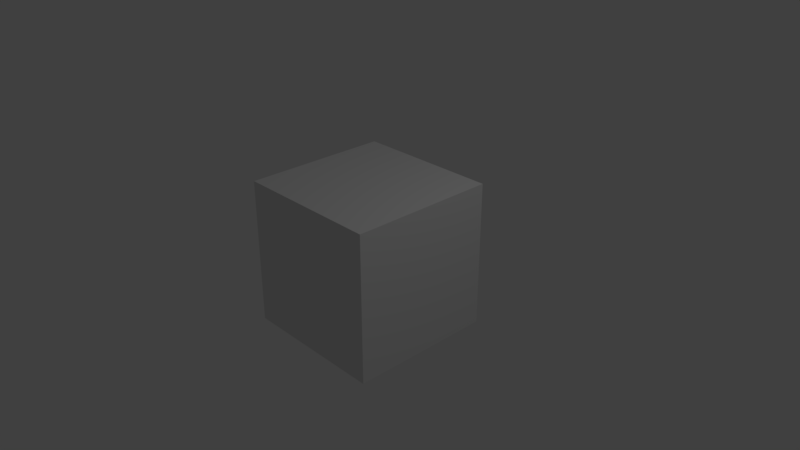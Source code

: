 # Source: pretty-img.blend  (saved by Blender 2.79.0; exported with 4.5.12 LTS)
import bpy
from mathutils import Matrix  # noqa: F401  (used for matrix-valued properties, if any)

bpy.ops.wm.read_factory_settings(use_empty=True)
scene = bpy.context.scene
scene.name = 'Scene'

# ---- collections
col_collection_1 = bpy.data.collections.new('Collection 1'); scene.collection.children.link(col_collection_1)

# ---- materials (node trees are filled in below, after node groups)
mat_material = bpy.data.materials.new('Material')
mat_material.alpha_threshold = 0.0
mat_material.use_transparent_shadow = False
mat_material.roughness = 0.5
mat_material.line_color = (0.0, 0.0, 0.0, 1.0)

# ---- material node trees

# ---- world
world_world = bpy.data.worlds.new('World'); scene.world = world_world
world_world.color = (0.05088, 0.05088, 0.05088)
world_world.use_sun_shadow = False
world_world.sun_shadow_jitter_overblur = 0.0
world_world.cycles.sampling_method = 'MANUAL'

# ---- cameras
cam_camera = bpy.data.cameras.new('Camera')
cam_camera.clip_end = 100.0
cam_camera.lens = 35.0
cam_camera.sensor_width = 32.0
cam_camera.sensor_height = 18.0
cam_camera.ortho_scale = 7.314
cam_camera.dof.focus_distance = 0.0
cam_camera.dof.aperture_fstop = 128.0

# ---- lights
light_lamp = bpy.data.lights.new('Lamp', 'POINT')
light_lamp.transmission_factor = 0.0
light_lamp.cutoff_distance = 30.0
light_lamp.energy = 100.0
light_lamp.shadow_buffer_clip_start = 1.001
light_lamp.shadow_soft_size = 0.1
light_lamp.shadow_maximum_resolution = 0.006
light_lamp.use_absolute_resolution = True

# ---- meshes
me_cube = bpy.data.meshes.new('Cube')
me_cube.from_pydata([(1.0, 1.0, -1.0), (1.0, -1.0, -1.0), (-1.0, -1.0, -1.0), (-1.0, 1.0, -1.0), (1.0, 1.0, 1.0), (1.0, -1.0, 1.0), (-1.0, -1.0, 1.0), (-1.0, 1.0, 1.0)], [], [(0, 1, 2, 3), (4, 7, 6, 5), (0, 4, 5, 1), (1, 5, 6, 2), (2, 6, 7, 3), (4, 0, 3, 7)])
me_cube.materials.append(mat_material)
me_cube.use_remesh_preserve_volume = False
me_cube.use_remesh_preserve_attributes = False
me_cube.use_mirror_vertex_groups = False
me_cube.update()

# ---- objects
ob_cube = bpy.data.objects.new('Cube', me_cube)
ob_lamp = bpy.data.objects.new('Lamp', light_lamp)
ob_camera = bpy.data.objects.new('Camera', cam_camera)

# ---- transforms, parenting, visibility, modifiers, constraints
ob_cube.location = (0.0, 0.0, 0.0)
ob_cube.lock_rotations_4d = False
ob_cube.empty_display_type = 'ARROWS'
ob_cube.lineart.crease_threshold = 0.0
ob_lamp.location = (4.076, 1.005, 5.904)
ob_lamp.rotation_euler = (0.6503, 0.05522, 1.866)
ob_lamp.lock_rotations_4d = False
ob_lamp.empty_display_type = 'ARROWS'
ob_lamp.color = (0.0, 0.0, 0.0, 0.0)
ob_lamp.lineart.crease_threshold = 0.0
ob_camera.location = (7.481, -6.508, 5.344)
ob_camera.rotation_euler = (1.109, 0.0, 0.8149)
ob_camera.lock_rotations_4d = False
ob_camera.empty_display_type = 'ARROWS'
ob_camera.color = (0.0, 0.0, 0.0, 0.0)
ob_camera.display_type = 'WIRE'
ob_camera.lineart.crease_threshold = 0.0

# ---- collection membership
col_collection_1.objects.link(ob_cube)
col_collection_1.objects.link(ob_lamp)
col_collection_1.objects.link(ob_camera)

# ---- scene / render settings (as saved in the file)
scene.camera = ob_camera
scene.frame_start = 1; scene.frame_end = 250; scene.frame_set(0)
scene.render.engine = 'BLENDER_EEVEE_NEXT'
scene.render.resolution_percentage = 50
scene.render.dither_intensity = 0.0
scene.cycles.use_denoising = False
scene.cycles.samples = 128
scene.cycles.sampling_pattern = 'TABULATED_SOBOL'
scene.cycles.use_adaptive_sampling = False
scene.cycles.use_light_tree = False
scene.cycles.blur_glossy = 0.0
scene.cycles.sample_clamp_indirect = 0.0
scene.view_settings.view_transform = 'Standard'
bpy.context.view_layer.update()
